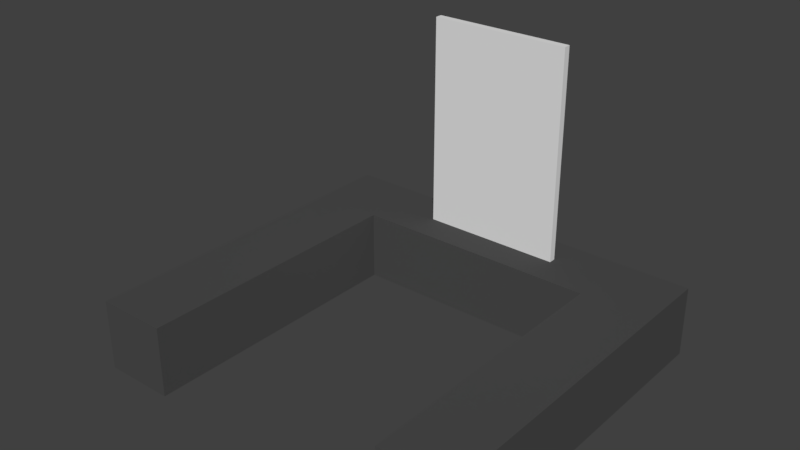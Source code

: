 # Source: DOCK.blend  (saved by Blender 2.79.0; exported with 4.5.12 LTS)
import bpy
from mathutils import Matrix  # noqa: F401  (used for matrix-valued properties, if any)

bpy.ops.wm.read_factory_settings(use_empty=True)
scene = bpy.context.scene
scene.name = 'Scene'

# ---- collections
col_collection_1 = bpy.data.collections.new('Collection 1'); scene.collection.children.link(col_collection_1)

# ---- materials (node trees are filled in below, after node groups)
mat_material_001 = bpy.data.materials.new('Material.001')
mat_material_001.alpha_threshold = 0.0
mat_material_001.use_transparent_shadow = False
mat_material_001.roughness = 0.5
mat_material = bpy.data.materials.new('Material')
mat_material.alpha_threshold = 0.0
mat_material.use_transparent_shadow = False
mat_material.diffuse_color = (0.07324, 0.07324, 0.07324, 1.0)
mat_material.roughness = 0.5
mat_material.line_color = (0.0, 0.0, 0.0, 1.0)

# ---- material node trees

# ---- world
world_world = bpy.data.worlds.new('World'); scene.world = world_world
world_world.color = (0.05088, 0.05088, 0.05088)
world_world.use_sun_shadow = False
world_world.sun_shadow_jitter_overblur = 0.0
world_world.cycles.sampling_method = 'MANUAL'

# ---- meshes
me_cube_003 = bpy.data.meshes.new('Cube.003')
me_cube_003.from_pydata([(-1.0, -1.0, -1.0), (-1.0, -1.0, 1.0), (-1.0, 1.0, -1.0), (-1.0, 1.0, 1.0), (1.0, -1.0, -1.0), (1.0, -1.0, 1.0), (1.0, 1.0, -1.0), (1.0, 1.0, 1.0)], [], [(0, 1, 3, 2), (2, 3, 7, 6), (6, 7, 5, 4), (4, 5, 1, 0), (2, 6, 4, 0), (7, 3, 1, 5)])
me_cube_003.materials.append(mat_material_001)
me_cube_003.use_remesh_preserve_volume = False
me_cube_003.use_remesh_preserve_attributes = False
me_cube_003.use_mirror_vertex_groups = False
me_cube_003.update()
me_cube_002 = bpy.data.meshes.new('Cube.002')
me_cube_002.from_pydata([(-1.0, -1.0, -1.0), (-1.0, -1.0, 1.0), (-1.0, 1.0, -1.0), (-1.0, 1.0, 1.0), (1.0, -1.0, -1.0), (1.0, -1.0, 1.0), (1.0, 1.0, -1.0), (1.0, 1.0, 1.0)], [], [(0, 1, 3, 2), (2, 3, 7, 6), (6, 7, 5, 4), (4, 5, 1, 0), (2, 6, 4, 0), (7, 3, 1, 5)])
me_cube_002.materials.append(mat_material)
me_cube_002.use_remesh_preserve_volume = False
me_cube_002.use_remesh_preserve_attributes = False
me_cube_002.use_mirror_vertex_groups = False
me_cube_002.update()
me_cube_001 = bpy.data.meshes.new('Cube.001')
me_cube_001.from_pydata([(-1.0, -1.0, -1.0), (-1.0, -1.0, 1.0), (-1.0, 1.0, -1.0), (-1.0, 1.0, 1.0), (1.0, -1.0, -1.0), (1.0, -1.0, 1.0), (1.0, 1.0, -1.0), (1.0, 1.0, 1.0)], [], [(0, 1, 3, 2), (2, 3, 7, 6), (6, 7, 5, 4), (4, 5, 1, 0), (2, 6, 4, 0), (7, 3, 1, 5)])
me_cube_001.materials.append(mat_material)
me_cube_001.use_remesh_preserve_volume = False
me_cube_001.use_remesh_preserve_attributes = False
me_cube_001.use_mirror_vertex_groups = False
me_cube_001.update()
me_cube = bpy.data.meshes.new('Cube')
me_cube.from_pydata([(1.0, 1.0, -1.0), (1.0, -1.0, -1.0), (-1.0, -1.0, -1.0), (-1.0, 1.0, -1.0), (1.0, 1.0, 1.0), (1.0, -1.0, 1.0), (-1.0, -1.0, 1.0), (-1.0, 1.0, 1.0)], [], [(0, 1, 2, 3), (4, 7, 6, 5), (0, 4, 5, 1), (1, 5, 6, 2), (2, 6, 7, 3), (4, 0, 3, 7)])
me_cube.materials.append(mat_material)
me_cube.use_remesh_preserve_volume = False
me_cube.use_remesh_preserve_attributes = False
me_cube.use_mirror_vertex_groups = False
me_cube.update()

# ---- objects
ob_cube_003 = bpy.data.objects.new('Cube.003', me_cube_003)
ob_cube_002 = bpy.data.objects.new('Cube.002', me_cube_002)
ob_cube_001 = bpy.data.objects.new('Cube.001', me_cube_001)
ob_cube = bpy.data.objects.new('Cube', me_cube)

# ---- transforms, parenting, visibility, modifiers, constraints
ob_cube_003.location = (0.0, 0.0, 4.0)
ob_cube_003.scale = (2.0, 0.1, 3.0)
ob_cube_003.lineart.crease_threshold = 0.0
ob_cube_002.location = (4.5, -4.0, 0.0)
ob_cube_002.scale = (1.0, 5.0, 1.0)
ob_cube_002.lineart.crease_threshold = 0.0
ob_cube_001.location = (0.0, 0.0, 0.0)
ob_cube_001.scale = (3.5, 1.0, 1.0)
ob_cube_001.lineart.crease_threshold = 0.0
ob_cube.location = (-4.5, -4.0, 0.0)
ob_cube.scale = (1.0, 5.0, 1.0)
ob_cube.lock_rotations_4d = False
ob_cube.empty_display_type = 'ARROWS'
ob_cube.lineart.crease_threshold = 0.0

# ---- collection membership
col_collection_1.objects.link(ob_cube_003)
col_collection_1.objects.link(ob_cube_002)
col_collection_1.objects.link(ob_cube_001)
col_collection_1.objects.link(ob_cube)

# ---- scene / render settings (as saved in the file)
scene.frame_start = 1; scene.frame_end = 250; scene.frame_set(1)
scene.render.engine = 'BLENDER_EEVEE_NEXT'
scene.render.resolution_percentage = 50
scene.render.dither_intensity = 0.0
scene.cycles.use_denoising = False
scene.cycles.samples = 128
scene.cycles.sampling_pattern = 'TABULATED_SOBOL'
scene.cycles.use_adaptive_sampling = False
scene.cycles.use_light_tree = False
scene.cycles.blur_glossy = 0.0
scene.cycles.sample_clamp_indirect = 0.0
scene.view_settings.view_transform = 'Standard'
bpy.context.view_layer.update()

# ---- added for rendering (the .blend has no active camera and no usable light): camera, sun
cam_auto = bpy.data.cameras.new('AutoCamera')
cam_auto.lens = 50.0
cam_auto.sensor_width = 36.0
cam_auto.clip_end = 1000.0
ob_auto_camera = bpy.data.objects.new('AutoCamera', cam_auto)
scene.collection.objects.link(ob_auto_camera)
ob_auto_camera.location = (15.6196, -22.7435, 15.4957)
ob_auto_camera.rotation_euler = (1.09748, -7.21219e-08, 0.694738)
scene.camera = ob_auto_camera
light_auto_sun = bpy.data.lights.new('AutoSun', 'SUN')
light_auto_sun.energy = 3.0
light_auto_sun.angle = 0.0523599
ob_auto_sun = bpy.data.objects.new('AutoSun', light_auto_sun)
scene.collection.objects.link(ob_auto_sun)
ob_auto_sun.rotation_euler = (0.872665, 0.174533, 0.523599)
bpy.context.view_layer.update()
